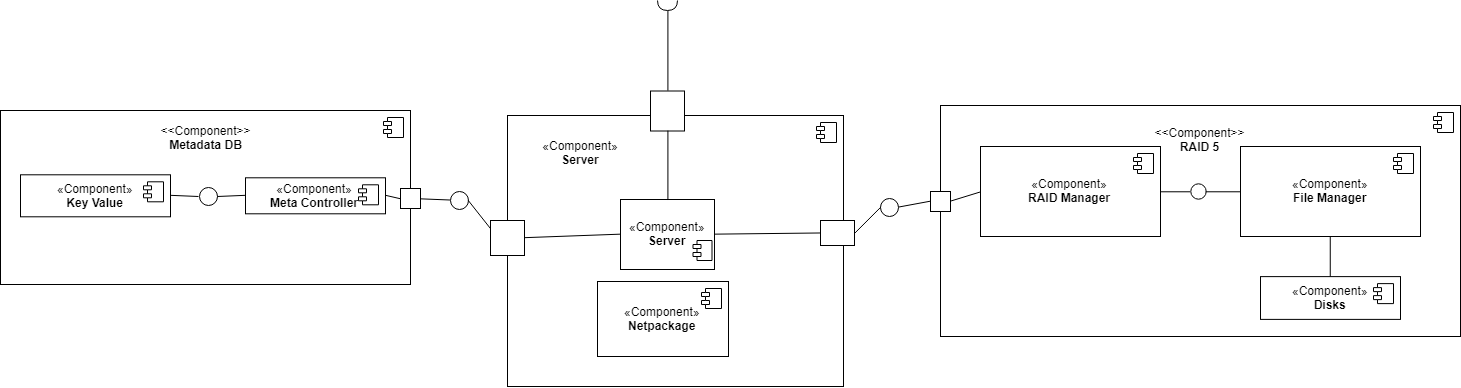

The diagram above was exported from draw.io. Its source (the exported page's mxGraphModel, read from the mxfile embedded in the PNG):
<mxGraphModel dx="2772" dy="899" grid="1" gridSize="10" guides="1" tooltips="1" connect="1" arrows="1" fold="1" page="1" pageScale="1" pageWidth="850" pageHeight="1100" math="0" shadow="0">
  <root>
    <mxCell id="0" />
    <mxCell id="1" parent="0" />
    <mxCell id="zP5-AKWAn4gtINrgcEz9-5" value="" style="html=1;" vertex="1" parent="1">
      <mxGeometry x="190" y="410" width="520" height="231" as="geometry" />
    </mxCell>
    <mxCell id="zP5-AKWAn4gtINrgcEz9-6" value="" style="shape=component;jettyWidth=8;jettyHeight=4;" vertex="1" parent="zP5-AKWAn4gtINrgcEz9-5">
      <mxGeometry x="1" width="20" height="20" relative="1" as="geometry">
        <mxPoint x="-27" y="7" as="offset" />
      </mxGeometry>
    </mxCell>
    <mxCell id="zP5-AKWAn4gtINrgcEz9-8" value="" style="ellipse;whiteSpace=wrap;html=1;aspect=fixed;" vertex="1" parent="zP5-AKWAn4gtINrgcEz9-5">
      <mxGeometry x="250" y="78.24444444444444" width="15.399999999999999" height="15.399999999999999" as="geometry" />
    </mxCell>
    <mxCell id="zP5-AKWAn4gtINrgcEz9-14" value="&amp;lt;&amp;lt;Component&amp;gt;&amp;gt;&lt;br&gt;&lt;b&gt;RAID 5&lt;/b&gt;&lt;br&gt;" style="text;html=1;strokeColor=none;fillColor=none;align=center;verticalAlign=middle;whiteSpace=wrap;rounded=0;" vertex="1" parent="zP5-AKWAn4gtINrgcEz9-5">
      <mxGeometry x="239" y="25.666666666666664" width="40" height="17.11111111111111" as="geometry" />
    </mxCell>
    <mxCell id="zP5-AKWAn4gtINrgcEz9-18" value="«Component»&lt;br&gt;&lt;b&gt;Disks&lt;/b&gt;" style="html=1;" vertex="1" parent="zP5-AKWAn4gtINrgcEz9-5">
      <mxGeometry x="320" y="171.11111111111111" width="140" height="42.77777777777778" as="geometry" />
    </mxCell>
    <mxCell id="zP5-AKWAn4gtINrgcEz9-19" value="" style="shape=component;jettyWidth=8;jettyHeight=4;" vertex="1" parent="zP5-AKWAn4gtINrgcEz9-18">
      <mxGeometry x="1" width="20" height="20" relative="1" as="geometry">
        <mxPoint x="-27" y="7" as="offset" />
      </mxGeometry>
    </mxCell>
    <mxCell id="zP5-AKWAn4gtINrgcEz9-1" value="«Component»&lt;br&gt;&lt;b&gt;RAID Manager&lt;/b&gt;&lt;br&gt;" style="html=1;" vertex="1" parent="1">
      <mxGeometry x="230" y="451" width="180" height="90" as="geometry" />
    </mxCell>
    <mxCell id="zP5-AKWAn4gtINrgcEz9-2" value="" style="shape=component;jettyWidth=8;jettyHeight=4;" vertex="1" parent="zP5-AKWAn4gtINrgcEz9-1">
      <mxGeometry x="1" width="20" height="20" relative="1" as="geometry">
        <mxPoint x="-27" y="7" as="offset" />
      </mxGeometry>
    </mxCell>
    <mxCell id="zP5-AKWAn4gtINrgcEz9-3" value="«Component»&lt;br&gt;&lt;b&gt;File Manager&lt;/b&gt;" style="html=1;" vertex="1" parent="1">
      <mxGeometry x="490" y="451" width="180" height="90" as="geometry" />
    </mxCell>
    <mxCell id="zP5-AKWAn4gtINrgcEz9-4" value="" style="shape=component;jettyWidth=8;jettyHeight=4;" vertex="1" parent="zP5-AKWAn4gtINrgcEz9-3">
      <mxGeometry x="1" width="20" height="20" relative="1" as="geometry">
        <mxPoint x="-27" y="7" as="offset" />
      </mxGeometry>
    </mxCell>
    <mxCell id="zP5-AKWAn4gtINrgcEz9-9" value="" style="endArrow=none;html=1;entryX=0;entryY=0.5;entryDx=0;entryDy=0;exitX=1;exitY=0.5;exitDx=0;exitDy=0;" edge="1" parent="1" source="zP5-AKWAn4gtINrgcEz9-1" target="zP5-AKWAn4gtINrgcEz9-8">
      <mxGeometry width="50" height="50" relative="1" as="geometry">
        <mxPoint x="190" y="740" as="sourcePoint" />
        <mxPoint x="240" y="690" as="targetPoint" />
      </mxGeometry>
    </mxCell>
    <mxCell id="zP5-AKWAn4gtINrgcEz9-10" value="" style="endArrow=none;html=1;entryX=0;entryY=0.5;entryDx=0;entryDy=0;exitX=1;exitY=0.5;exitDx=0;exitDy=0;" edge="1" parent="1" source="zP5-AKWAn4gtINrgcEz9-8" target="zP5-AKWAn4gtINrgcEz9-3">
      <mxGeometry width="50" height="50" relative="1" as="geometry">
        <mxPoint x="190" y="740" as="sourcePoint" />
        <mxPoint x="240" y="690" as="targetPoint" />
      </mxGeometry>
    </mxCell>
    <mxCell id="zP5-AKWAn4gtINrgcEz9-11" value="" style="rounded=0;whiteSpace=wrap;html=1;" vertex="1" parent="1">
      <mxGeometry x="37" y="456" width="20" height="20" as="geometry" />
    </mxCell>
    <mxCell id="zP5-AKWAn4gtINrgcEz9-12" value="" style="endArrow=none;html=1;entryX=0;entryY=0.5;entryDx=0;entryDy=0;exitX=1;exitY=0.5;exitDx=0;exitDy=0;" edge="1" parent="1" source="zP5-AKWAn4gtINrgcEz9-61" target="zP5-AKWAn4gtINrgcEz9-1">
      <mxGeometry width="50" height="50" relative="1" as="geometry">
        <mxPoint x="140" y="520" as="sourcePoint" />
        <mxPoint x="230" y="690" as="targetPoint" />
      </mxGeometry>
    </mxCell>
    <mxCell id="zP5-AKWAn4gtINrgcEz9-21" value="" style="ellipse;whiteSpace=wrap;html=1;aspect=fixed;" vertex="1" parent="1">
      <mxGeometry x="-13" y="457" width="18" height="18" as="geometry" />
    </mxCell>
    <mxCell id="zP5-AKWAn4gtINrgcEz9-25" value="" style="endArrow=none;html=1;entryX=0;entryY=0.5;entryDx=0;entryDy=0;" edge="1" parent="1" target="zP5-AKWAn4gtINrgcEz9-11">
      <mxGeometry width="50" height="50" relative="1" as="geometry">
        <mxPoint x="7" y="466" as="sourcePoint" />
        <mxPoint x="-43" y="540" as="targetPoint" />
      </mxGeometry>
    </mxCell>
    <mxCell id="zP5-AKWAn4gtINrgcEz9-26" value="" style="endArrow=none;html=1;entryX=0.5;entryY=1;entryDx=0;entryDy=0;exitX=0.5;exitY=0;exitDx=0;exitDy=0;" edge="1" parent="1" source="zP5-AKWAn4gtINrgcEz9-18" target="zP5-AKWAn4gtINrgcEz9-3">
      <mxGeometry width="50" height="50" relative="1" as="geometry">
        <mxPoint x="100" y="710" as="sourcePoint" />
        <mxPoint x="150" y="660" as="targetPoint" />
      </mxGeometry>
    </mxCell>
    <mxCell id="zP5-AKWAn4gtINrgcEz9-31" value="" style="endArrow=none;html=1;entryX=0;entryY=0.5;entryDx=0;entryDy=0;exitX=1;exitY=0.5;exitDx=0;exitDy=0;" edge="1" parent="1" source="zP5-AKWAn4gtINrgcEz9-29" target="zP5-AKWAn4gtINrgcEz9-21">
      <mxGeometry width="50" height="50" relative="1" as="geometry">
        <mxPoint x="-180" y="710" as="sourcePoint" />
        <mxPoint x="-130" y="660" as="targetPoint" />
      </mxGeometry>
    </mxCell>
    <mxCell id="zP5-AKWAn4gtINrgcEz9-34" value="" style="ellipse;whiteSpace=wrap;html=1;aspect=fixed;" vertex="1" parent="1">
      <mxGeometry x="130" y="503" width="18" height="18" as="geometry" />
    </mxCell>
    <mxCell id="zP5-AKWAn4gtINrgcEz9-35" value="" style="ellipse;whiteSpace=wrap;html=1;aspect=fixed;" vertex="1" parent="1">
      <mxGeometry x="-300" y="496" width="18" height="18" as="geometry" />
    </mxCell>
    <mxCell id="zP5-AKWAn4gtINrgcEz9-36" value="" style="endArrow=none;html=1;entryX=1;entryY=0.5;entryDx=0;entryDy=0;exitX=0;exitY=0.5;exitDx=0;exitDy=0;" edge="1" parent="1" source="zP5-AKWAn4gtINrgcEz9-27" target="zP5-AKWAn4gtINrgcEz9-35">
      <mxGeometry width="50" height="50" relative="1" as="geometry">
        <mxPoint x="-75.33333333333326" y="461.16666666666674" as="sourcePoint" />
        <mxPoint x="-75.33333333333326" y="381.16666666666674" as="targetPoint" />
      </mxGeometry>
    </mxCell>
    <mxCell id="zP5-AKWAn4gtINrgcEz9-27" value="" style="html=1;" vertex="1" parent="1">
      <mxGeometry x="-243" y="420" width="336" height="271" as="geometry" />
    </mxCell>
    <mxCell id="zP5-AKWAn4gtINrgcEz9-28" value="" style="shape=component;jettyWidth=8;jettyHeight=4;" vertex="1" parent="zP5-AKWAn4gtINrgcEz9-27">
      <mxGeometry x="1" width="20" height="20" relative="1" as="geometry">
        <mxPoint x="-27" y="7" as="offset" />
      </mxGeometry>
    </mxCell>
    <mxCell id="zP5-AKWAn4gtINrgcEz9-29" value="" style="rounded=0;whiteSpace=wrap;html=1;" vertex="1" parent="zP5-AKWAn4gtINrgcEz9-27">
      <mxGeometry x="313" y="105" width="34" height="25" as="geometry" />
    </mxCell>
    <mxCell id="zP5-AKWAn4gtINrgcEz9-38" value="" style="rounded=0;whiteSpace=wrap;html=1;" vertex="1" parent="zP5-AKWAn4gtINrgcEz9-27">
      <mxGeometry x="-17" y="105" width="34" height="35" as="geometry" />
    </mxCell>
    <mxCell id="zP5-AKWAn4gtINrgcEz9-58" value="&lt;span&gt;«Component»&lt;/span&gt;&lt;br&gt;&lt;b&gt;Server&lt;/b&gt;" style="text;html=1;strokeColor=none;fillColor=none;align=center;verticalAlign=middle;whiteSpace=wrap;rounded=0;" vertex="1" parent="zP5-AKWAn4gtINrgcEz9-27">
      <mxGeometry x="53" y="22.51587301587302" width="40" height="28.677248677248677" as="geometry" />
    </mxCell>
    <mxCell id="zP5-AKWAn4gtINrgcEz9-59" value="«Component»&lt;br&gt;&lt;b&gt;Server&lt;/b&gt;" style="html=1;" vertex="1" parent="zP5-AKWAn4gtINrgcEz9-27">
      <mxGeometry x="113" y="84" width="94" height="70" as="geometry" />
    </mxCell>
    <mxCell id="zP5-AKWAn4gtINrgcEz9-60" value="" style="shape=component;jettyWidth=8;jettyHeight=4;" vertex="1" parent="zP5-AKWAn4gtINrgcEz9-59">
      <mxGeometry x="1" width="19" height="20" relative="1" as="geometry">
        <mxPoint x="-21.5" y="41" as="offset" />
      </mxGeometry>
    </mxCell>
    <mxCell id="zP5-AKWAn4gtINrgcEz9-63" value="«Component»&lt;br&gt;&lt;b&gt;Netpackage&lt;/b&gt;" style="html=1;" vertex="1" parent="zP5-AKWAn4gtINrgcEz9-27">
      <mxGeometry x="90" y="166" width="131" height="75" as="geometry" />
    </mxCell>
    <mxCell id="zP5-AKWAn4gtINrgcEz9-64" value="" style="shape=component;jettyWidth=8;jettyHeight=4;" vertex="1" parent="zP5-AKWAn4gtINrgcEz9-63">
      <mxGeometry x="1" width="20" height="20" relative="1" as="geometry">
        <mxPoint x="-27" y="7" as="offset" />
      </mxGeometry>
    </mxCell>
    <mxCell id="zP5-AKWAn4gtINrgcEz9-65" value="" style="endArrow=none;html=1;entryX=0;entryY=0.5;entryDx=0;entryDy=0;exitX=1;exitY=0.5;exitDx=0;exitDy=0;" edge="1" parent="zP5-AKWAn4gtINrgcEz9-27" source="zP5-AKWAn4gtINrgcEz9-38" target="zP5-AKWAn4gtINrgcEz9-59">
      <mxGeometry width="50" height="50" relative="1" as="geometry">
        <mxPoint x="-267" y="320" as="sourcePoint" />
        <mxPoint x="-217" y="270" as="targetPoint" />
      </mxGeometry>
    </mxCell>
    <mxCell id="zP5-AKWAn4gtINrgcEz9-66" value="" style="endArrow=none;html=1;entryX=0;entryY=0.5;entryDx=0;entryDy=0;exitX=1;exitY=0.5;exitDx=0;exitDy=0;" edge="1" parent="zP5-AKWAn4gtINrgcEz9-27" source="zP5-AKWAn4gtINrgcEz9-59" target="zP5-AKWAn4gtINrgcEz9-29">
      <mxGeometry width="50" height="50" relative="1" as="geometry">
        <mxPoint x="423" y="310" as="sourcePoint" />
        <mxPoint x="518.8333333333335" y="306.66666666666674" as="targetPoint" />
      </mxGeometry>
    </mxCell>
    <mxCell id="zP5-AKWAn4gtINrgcEz9-40" value="" style="html=1;" vertex="1" parent="1">
      <mxGeometry x="-750" y="415" width="410" height="174" as="geometry" />
    </mxCell>
    <mxCell id="zP5-AKWAn4gtINrgcEz9-41" value="" style="shape=component;jettyWidth=8;jettyHeight=4;" vertex="1" parent="zP5-AKWAn4gtINrgcEz9-40">
      <mxGeometry x="1" width="20" height="20" relative="1" as="geometry">
        <mxPoint x="-27" y="7" as="offset" />
      </mxGeometry>
    </mxCell>
    <mxCell id="zP5-AKWAn4gtINrgcEz9-42" value="&amp;lt;&amp;lt;Component&amp;gt;&amp;gt;&lt;br&gt;&lt;b&gt;Metadata DB&lt;/b&gt;&lt;br&gt;" style="text;html=1;strokeColor=none;fillColor=none;align=center;verticalAlign=middle;whiteSpace=wrap;rounded=0;" vertex="1" parent="zP5-AKWAn4gtINrgcEz9-40">
      <mxGeometry x="165" y="12.799999999999999" width="80" height="27.599999999999998" as="geometry" />
    </mxCell>
    <mxCell id="zP5-AKWAn4gtINrgcEz9-44" value="«Component»&lt;br&gt;&lt;b&gt;Meta Controller&lt;/b&gt;" style="html=1;" vertex="1" parent="zP5-AKWAn4gtINrgcEz9-40">
      <mxGeometry x="245" y="67.3" width="140" height="36" as="geometry" />
    </mxCell>
    <mxCell id="zP5-AKWAn4gtINrgcEz9-45" value="" style="shape=component;jettyWidth=8;jettyHeight=4;" vertex="1" parent="zP5-AKWAn4gtINrgcEz9-44">
      <mxGeometry x="1" width="20" height="20" relative="1" as="geometry">
        <mxPoint x="-27" y="7" as="offset" />
      </mxGeometry>
    </mxCell>
    <mxCell id="zP5-AKWAn4gtINrgcEz9-46" value="«Component»&lt;br&gt;&lt;b&gt;Key Value&lt;/b&gt;" style="html=1;" vertex="1" parent="zP5-AKWAn4gtINrgcEz9-40">
      <mxGeometry x="20" y="64.3" width="150" height="42" as="geometry" />
    </mxCell>
    <mxCell id="zP5-AKWAn4gtINrgcEz9-47" value="" style="shape=component;jettyWidth=8;jettyHeight=4;" vertex="1" parent="zP5-AKWAn4gtINrgcEz9-46">
      <mxGeometry x="1" width="20" height="20" relative="1" as="geometry">
        <mxPoint x="-27" y="7" as="offset" />
      </mxGeometry>
    </mxCell>
    <mxCell id="zP5-AKWAn4gtINrgcEz9-48" value="" style="ellipse;whiteSpace=wrap;html=1;aspect=fixed;" vertex="1" parent="zP5-AKWAn4gtINrgcEz9-40">
      <mxGeometry x="198.5" y="76.5" width="18" height="18" as="geometry" />
    </mxCell>
    <mxCell id="zP5-AKWAn4gtINrgcEz9-53" value="" style="endArrow=none;html=1;entryX=1;entryY=0.5;entryDx=0;entryDy=0;exitX=0;exitY=0.5;exitDx=0;exitDy=0;" edge="1" parent="zP5-AKWAn4gtINrgcEz9-40" source="zP5-AKWAn4gtINrgcEz9-48" target="zP5-AKWAn4gtINrgcEz9-46">
      <mxGeometry width="50" height="50" relative="1" as="geometry">
        <mxPoint x="514.2413793103451" y="199.25862068965534" as="sourcePoint" />
        <mxPoint x="481.8275862068965" y="199.25862068965534" as="targetPoint" />
      </mxGeometry>
    </mxCell>
    <mxCell id="zP5-AKWAn4gtINrgcEz9-49" value="" style="endArrow=none;html=1;entryX=1;entryY=0.5;entryDx=0;entryDy=0;exitX=0;exitY=0.5;exitDx=0;exitDy=0;" edge="1" parent="zP5-AKWAn4gtINrgcEz9-40" source="zP5-AKWAn4gtINrgcEz9-44" target="zP5-AKWAn4gtINrgcEz9-48">
      <mxGeometry width="50" height="50" relative="1" as="geometry">
        <mxPoint x="484.2413793103449" y="172.75862068965523" as="sourcePoint" />
        <mxPoint x="451.8275862068965" y="172.75862068965523" as="targetPoint" />
      </mxGeometry>
    </mxCell>
    <mxCell id="zP5-AKWAn4gtINrgcEz9-51" value="" style="endArrow=none;html=1;entryX=1;entryY=0.5;entryDx=0;entryDy=0;exitX=0;exitY=0.5;exitDx=0;exitDy=0;" edge="1" parent="1" source="zP5-AKWAn4gtINrgcEz9-54" target="zP5-AKWAn4gtINrgcEz9-44">
      <mxGeometry width="50" height="50" relative="1" as="geometry">
        <mxPoint x="-255.7586206896549" y="597.7586206896553" as="sourcePoint" />
        <mxPoint x="-288.1724137931035" y="597.7586206896553" as="targetPoint" />
      </mxGeometry>
    </mxCell>
    <mxCell id="zP5-AKWAn4gtINrgcEz9-52" value="" style="endArrow=none;html=1;entryX=1;entryY=0.5;entryDx=0;entryDy=0;exitX=0;exitY=0.5;exitDx=0;exitDy=0;" edge="1" parent="1" source="zP5-AKWAn4gtINrgcEz9-35" target="zP5-AKWAn4gtINrgcEz9-54">
      <mxGeometry width="50" height="50" relative="1" as="geometry">
        <mxPoint x="-180" y="505.5" as="sourcePoint" />
        <mxPoint x="-158.1724137931035" y="609.2586206896553" as="targetPoint" />
      </mxGeometry>
    </mxCell>
    <mxCell id="zP5-AKWAn4gtINrgcEz9-54" value="" style="rounded=0;whiteSpace=wrap;html=1;" vertex="1" parent="1">
      <mxGeometry x="-350" y="493" width="20" height="20" as="geometry" />
    </mxCell>
    <mxCell id="zP5-AKWAn4gtINrgcEz9-57" value="" style="endArrow=none;html=1;entryX=1;entryY=0.5;entryDx=0;entryDy=0;exitX=0;exitY=0.5;exitDx=0;exitDy=0;" edge="1" parent="1" source="zP5-AKWAn4gtINrgcEz9-34" target="zP5-AKWAn4gtINrgcEz9-29">
      <mxGeometry width="50" height="50" relative="1" as="geometry">
        <mxPoint x="138.76470588235316" y="651.0294117647059" as="sourcePoint" />
        <mxPoint x="109.35294117647072" y="649.8529411764707" as="targetPoint" />
      </mxGeometry>
    </mxCell>
    <mxCell id="zP5-AKWAn4gtINrgcEz9-61" value="" style="rounded=0;whiteSpace=wrap;html=1;" vertex="1" parent="1">
      <mxGeometry x="180" y="496" width="20" height="20" as="geometry" />
    </mxCell>
    <mxCell id="zP5-AKWAn4gtINrgcEz9-62" value="" style="endArrow=none;html=1;entryX=0;entryY=0.5;entryDx=0;entryDy=0;exitX=1;exitY=0.5;exitDx=0;exitDy=0;" edge="1" parent="1" source="zP5-AKWAn4gtINrgcEz9-34" target="zP5-AKWAn4gtINrgcEz9-61">
      <mxGeometry width="50" height="50" relative="1" as="geometry">
        <mxPoint x="148" y="512.1428571428571" as="sourcePoint" />
        <mxPoint x="230.28571428571422" y="496.1428571428571" as="targetPoint" />
      </mxGeometry>
    </mxCell>
    <mxCell id="zP5-AKWAn4gtINrgcEz9-39" value="" style="rounded=0;whiteSpace=wrap;html=1;" vertex="1" parent="1">
      <mxGeometry x="-100" y="395.5" width="34" height="40" as="geometry" />
    </mxCell>
    <mxCell id="zP5-AKWAn4gtINrgcEz9-68" value="" style="endArrow=none;html=1;exitX=0.5;exitY=0;exitDx=0;exitDy=0;entryX=1;entryY=0.5;entryDx=0;entryDy=0;entryPerimeter=0;" edge="1" parent="1" source="zP5-AKWAn4gtINrgcEz9-39" target="zP5-AKWAn4gtINrgcEz9-69">
      <mxGeometry width="50" height="50" relative="1" as="geometry">
        <mxPoint x="-108" y="290" as="sourcePoint" />
        <mxPoint x="-83" y="320" as="targetPoint" />
      </mxGeometry>
    </mxCell>
    <mxCell id="zP5-AKWAn4gtINrgcEz9-67" value="" style="endArrow=none;html=1;entryX=0.5;entryY=0;entryDx=0;entryDy=0;exitX=0.5;exitY=1;exitDx=0;exitDy=0;" edge="1" parent="1" source="zP5-AKWAn4gtINrgcEz9-39" target="zP5-AKWAn4gtINrgcEz9-59">
      <mxGeometry width="50" height="50" relative="1" as="geometry">
        <mxPoint x="-237.5" y="656.5" as="sourcePoint" />
        <mxPoint x="-142.5" y="555.5" as="targetPoint" />
      </mxGeometry>
    </mxCell>
    <mxCell id="zP5-AKWAn4gtINrgcEz9-69" value="" style="shape=requiredInterface;html=1;verticalLabelPosition=bottom;rotation=90;" vertex="1" parent="1">
      <mxGeometry x="-88" y="300" width="10" height="20" as="geometry" />
    </mxCell>
  </root>
</mxGraphModel>